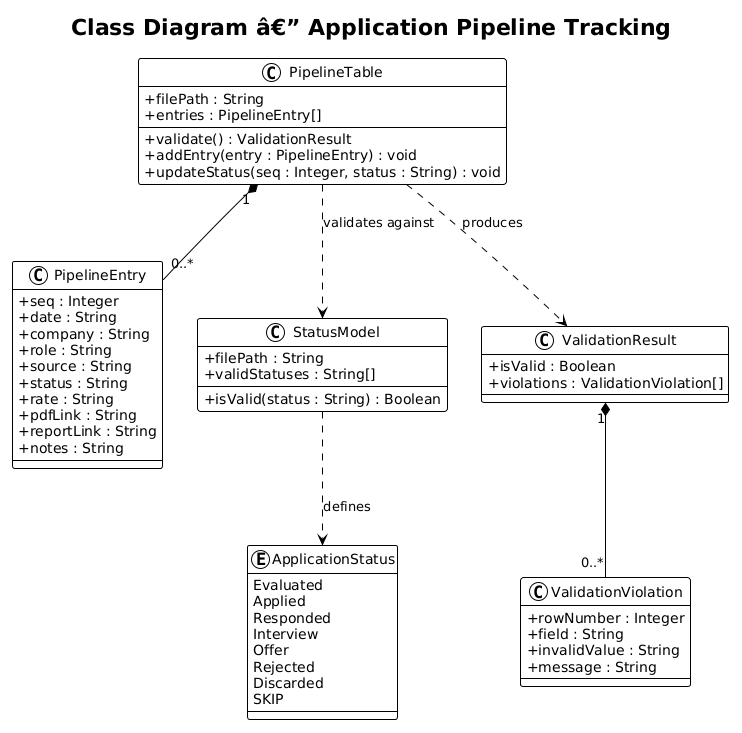

The diagram above was rendered by PlantUML. Its source (embedded in the PNG):
@startuml
!theme plain
skinparam classAttributeIconSize 0

title Class Diagram â€” Application Pipeline Tracking

class PipelineTable {
    +filePath : String
    +entries : PipelineEntry[]
    +validate() : ValidationResult
    +addEntry(entry : PipelineEntry) : void
    +updateStatus(seq : Integer, status : String) : void
}

class PipelineEntry {
    +seq : Integer
    +date : String
    +company : String
    +role : String
    +source : String
    +status : String
    +rate : String
    +pdfLink : String
    +reportLink : String
    +notes : String
}

class StatusModel {
    +filePath : String
    +validStatuses : String[]
    +isValid(status : String) : Boolean
}

enum ApplicationStatus {
    Evaluated
    Applied
    Responded
    Interview
    Offer
    Rejected
    Discarded
    SKIP
}

class ValidationResult {
    +isValid : Boolean
    +violations : ValidationViolation[]
}

class ValidationViolation {
    +rowNumber : Integer
    +field : String
    +invalidValue : String
    +message : String
}

PipelineTable "1" *-- "0..*" PipelineEntry
PipelineTable ..> StatusModel : validates against
PipelineTable ..> ValidationResult : produces
ValidationResult "1" *-- "0..*" ValidationViolation
StatusModel ..> ApplicationStatus : defines
@enduml